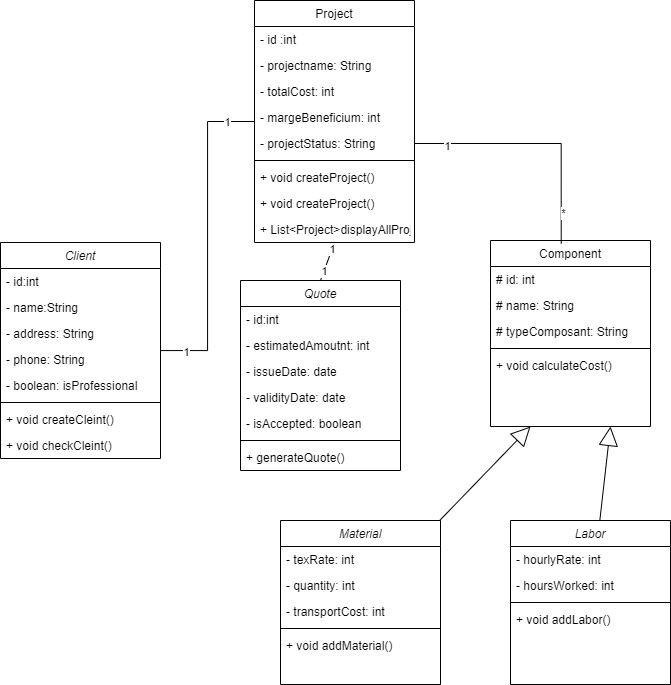

The diagram above was exported from draw.io. Its source (the exported page's mxGraphModel, read from the mxfile embedded in the PNG):
<mxGraphModel dx="1400" dy="743" grid="1" gridSize="10" guides="1" tooltips="1" connect="1" arrows="1" fold="1" page="1" pageScale="1" pageWidth="827" pageHeight="1169" math="0" shadow="0">
  <root>
    <mxCell id="WIyWlLk6GJQsqaUBKTNV-0" />
    <mxCell id="WIyWlLk6GJQsqaUBKTNV-1" parent="WIyWlLk6GJQsqaUBKTNV-0" />
    <mxCell id="zkfFHV4jXpPFQw0GAbJ--0" value="Client" style="swimlane;fontStyle=2;align=center;verticalAlign=top;childLayout=stackLayout;horizontal=1;startSize=26;horizontalStack=0;resizeParent=1;resizeLast=0;collapsible=1;marginBottom=0;rounded=0;shadow=0;strokeWidth=1;" parent="WIyWlLk6GJQsqaUBKTNV-1" vertex="1">
      <mxGeometry x="80" y="282" width="160" height="216" as="geometry">
        <mxRectangle x="230" y="140" width="160" height="26" as="alternateBounds" />
      </mxGeometry>
    </mxCell>
    <mxCell id="AHGYe04KE_8KqMroBHgP-4" value="- id:int" style="text;align=left;verticalAlign=top;spacingLeft=4;spacingRight=4;overflow=hidden;rotatable=0;points=[[0,0.5],[1,0.5]];portConstraint=eastwest;" parent="zkfFHV4jXpPFQw0GAbJ--0" vertex="1">
      <mxGeometry y="26" width="160" height="26" as="geometry" />
    </mxCell>
    <mxCell id="zkfFHV4jXpPFQw0GAbJ--1" value="- name:String" style="text;align=left;verticalAlign=top;spacingLeft=4;spacingRight=4;overflow=hidden;rotatable=0;points=[[0,0.5],[1,0.5]];portConstraint=eastwest;" parent="zkfFHV4jXpPFQw0GAbJ--0" vertex="1">
      <mxGeometry y="52" width="160" height="26" as="geometry" />
    </mxCell>
    <mxCell id="zkfFHV4jXpPFQw0GAbJ--2" value="- address: String" style="text;align=left;verticalAlign=top;spacingLeft=4;spacingRight=4;overflow=hidden;rotatable=0;points=[[0,0.5],[1,0.5]];portConstraint=eastwest;rounded=0;shadow=0;html=0;" parent="zkfFHV4jXpPFQw0GAbJ--0" vertex="1">
      <mxGeometry y="78" width="160" height="26" as="geometry" />
    </mxCell>
    <mxCell id="zkfFHV4jXpPFQw0GAbJ--3" value="- phone: String" style="text;align=left;verticalAlign=top;spacingLeft=4;spacingRight=4;overflow=hidden;rotatable=0;points=[[0,0.5],[1,0.5]];portConstraint=eastwest;rounded=0;shadow=0;html=0;" parent="zkfFHV4jXpPFQw0GAbJ--0" vertex="1">
      <mxGeometry y="104" width="160" height="26" as="geometry" />
    </mxCell>
    <mxCell id="AHGYe04KE_8KqMroBHgP-1" value="- boolean: isProfessional" style="text;align=left;verticalAlign=top;spacingLeft=4;spacingRight=4;overflow=hidden;rotatable=0;points=[[0,0.5],[1,0.5]];portConstraint=eastwest;rounded=0;shadow=0;html=0;" parent="zkfFHV4jXpPFQw0GAbJ--0" vertex="1">
      <mxGeometry y="130" width="160" height="26" as="geometry" />
    </mxCell>
    <mxCell id="zkfFHV4jXpPFQw0GAbJ--4" value="" style="line;html=1;strokeWidth=1;align=left;verticalAlign=middle;spacingTop=-1;spacingLeft=3;spacingRight=3;rotatable=0;labelPosition=right;points=[];portConstraint=eastwest;" parent="zkfFHV4jXpPFQw0GAbJ--0" vertex="1">
      <mxGeometry y="156" width="160" height="8" as="geometry" />
    </mxCell>
    <mxCell id="JRUpU_VqhEx1-qjrpf3p-0" value="+ void createCleint()" style="text;align=left;verticalAlign=top;spacingLeft=4;spacingRight=4;overflow=hidden;rotatable=0;points=[[0,0.5],[1,0.5]];portConstraint=eastwest;rounded=0;shadow=0;html=0;" vertex="1" parent="zkfFHV4jXpPFQw0GAbJ--0">
      <mxGeometry y="164" width="160" height="26" as="geometry" />
    </mxCell>
    <mxCell id="JRUpU_VqhEx1-qjrpf3p-1" value="+ void checkCleint()" style="text;align=left;verticalAlign=top;spacingLeft=4;spacingRight=4;overflow=hidden;rotatable=0;points=[[0,0.5],[1,0.5]];portConstraint=eastwest;rounded=0;shadow=0;html=0;" vertex="1" parent="zkfFHV4jXpPFQw0GAbJ--0">
      <mxGeometry y="190" width="160" height="26" as="geometry" />
    </mxCell>
    <mxCell id="AHGYe04KE_8KqMroBHgP-10" style="edgeStyle=orthogonalEdgeStyle;rounded=0;orthogonalLoop=1;jettySize=auto;html=1;endArrow=none;endFill=0;" parent="WIyWlLk6GJQsqaUBKTNV-1" source="zkfFHV4jXpPFQw0GAbJ--6" target="zkfFHV4jXpPFQw0GAbJ--0" edge="1">
      <mxGeometry relative="1" as="geometry" />
    </mxCell>
    <mxCell id="AHGYe04KE_8KqMroBHgP-44" value="1" style="edgeLabel;html=1;align=center;verticalAlign=middle;resizable=0;points=[];" parent="AHGYe04KE_8KqMroBHgP-10" connectable="0" vertex="1">
      <mxGeometry x="0.8366" y="1" relative="1" as="geometry">
        <mxPoint as="offset" />
      </mxGeometry>
    </mxCell>
    <mxCell id="AHGYe04KE_8KqMroBHgP-45" value="1" style="edgeLabel;html=1;align=center;verticalAlign=middle;resizable=0;points=[];" parent="AHGYe04KE_8KqMroBHgP-10" connectable="0" vertex="1">
      <mxGeometry x="-0.8249" relative="1" as="geometry">
        <mxPoint as="offset" />
      </mxGeometry>
    </mxCell>
    <mxCell id="AHGYe04KE_8KqMroBHgP-38" style="rounded=0;orthogonalLoop=1;jettySize=auto;html=1;exitX=0.5;exitY=1;exitDx=0;exitDy=0;entryX=0.5;entryY=0;entryDx=0;entryDy=0;endArrow=none;endFill=0;" parent="WIyWlLk6GJQsqaUBKTNV-1" source="zkfFHV4jXpPFQw0GAbJ--6" target="AHGYe04KE_8KqMroBHgP-13" edge="1">
      <mxGeometry relative="1" as="geometry" />
    </mxCell>
    <mxCell id="AHGYe04KE_8KqMroBHgP-49" value="1" style="edgeLabel;html=1;align=center;verticalAlign=middle;resizable=0;points=[];" parent="AHGYe04KE_8KqMroBHgP-38" connectable="0" vertex="1">
      <mxGeometry x="-0.686" relative="1" as="geometry">
        <mxPoint as="offset" />
      </mxGeometry>
    </mxCell>
    <mxCell id="AHGYe04KE_8KqMroBHgP-50" value="1" style="edgeLabel;html=1;align=center;verticalAlign=middle;resizable=0;points=[];" parent="AHGYe04KE_8KqMroBHgP-38" connectable="0" vertex="1">
      <mxGeometry x="0.5349" relative="1" as="geometry">
        <mxPoint as="offset" />
      </mxGeometry>
    </mxCell>
    <mxCell id="zkfFHV4jXpPFQw0GAbJ--6" value="Project" style="swimlane;fontStyle=0;align=center;verticalAlign=top;childLayout=stackLayout;horizontal=1;startSize=26;horizontalStack=0;resizeParent=1;resizeLast=0;collapsible=1;marginBottom=0;rounded=0;shadow=0;strokeWidth=1;" parent="WIyWlLk6GJQsqaUBKTNV-1" vertex="1">
      <mxGeometry x="334" y="40" width="160" height="242" as="geometry">
        <mxRectangle x="130" y="380" width="160" height="26" as="alternateBounds" />
      </mxGeometry>
    </mxCell>
    <mxCell id="zkfFHV4jXpPFQw0GAbJ--7" value="- id :int" style="text;align=left;verticalAlign=top;spacingLeft=4;spacingRight=4;overflow=hidden;rotatable=0;points=[[0,0.5],[1,0.5]];portConstraint=eastwest;" parent="zkfFHV4jXpPFQw0GAbJ--6" vertex="1">
      <mxGeometry y="26" width="160" height="26" as="geometry" />
    </mxCell>
    <mxCell id="zkfFHV4jXpPFQw0GAbJ--8" value="- projectname: String" style="text;align=left;verticalAlign=top;spacingLeft=4;spacingRight=4;overflow=hidden;rotatable=0;points=[[0,0.5],[1,0.5]];portConstraint=eastwest;rounded=0;shadow=0;html=0;" parent="zkfFHV4jXpPFQw0GAbJ--6" vertex="1">
      <mxGeometry y="52" width="160" height="26" as="geometry" />
    </mxCell>
    <mxCell id="AHGYe04KE_8KqMroBHgP-2" value="- totalCost: int" style="text;align=left;verticalAlign=top;spacingLeft=4;spacingRight=4;overflow=hidden;rotatable=0;points=[[0,0.5],[1,0.5]];portConstraint=eastwest;rounded=0;shadow=0;html=0;" parent="zkfFHV4jXpPFQw0GAbJ--6" vertex="1">
      <mxGeometry y="78" width="160" height="26" as="geometry" />
    </mxCell>
    <mxCell id="zTm4A6tM1wQQbmcJ0ZHt-1" value="- margeBeneficium: int" style="text;align=left;verticalAlign=top;spacingLeft=4;spacingRight=4;overflow=hidden;rotatable=0;points=[[0,0.5],[1,0.5]];portConstraint=eastwest;rounded=0;shadow=0;html=0;" parent="zkfFHV4jXpPFQw0GAbJ--6" vertex="1">
      <mxGeometry y="104" width="160" height="26" as="geometry" />
    </mxCell>
    <mxCell id="AHGYe04KE_8KqMroBHgP-3" value="- projectStatus: String" style="text;align=left;verticalAlign=top;spacingLeft=4;spacingRight=4;overflow=hidden;rotatable=0;points=[[0,0.5],[1,0.5]];portConstraint=eastwest;rounded=0;shadow=0;html=0;" parent="zkfFHV4jXpPFQw0GAbJ--6" vertex="1">
      <mxGeometry y="130" width="160" height="26" as="geometry" />
    </mxCell>
    <mxCell id="zkfFHV4jXpPFQw0GAbJ--9" value="" style="line;html=1;strokeWidth=1;align=left;verticalAlign=middle;spacingTop=-1;spacingLeft=3;spacingRight=3;rotatable=0;labelPosition=right;points=[];portConstraint=eastwest;" parent="zkfFHV4jXpPFQw0GAbJ--6" vertex="1">
      <mxGeometry y="156" width="160" height="8" as="geometry" />
    </mxCell>
    <mxCell id="AHGYe04KE_8KqMroBHgP-43" value="+ void createProject()" style="text;align=left;verticalAlign=top;spacingLeft=4;spacingRight=4;overflow=hidden;rotatable=0;points=[[0,0.5],[1,0.5]];portConstraint=eastwest;rounded=0;shadow=0;html=0;" parent="zkfFHV4jXpPFQw0GAbJ--6" vertex="1">
      <mxGeometry y="164" width="160" height="26" as="geometry" />
    </mxCell>
    <mxCell id="JRUpU_VqhEx1-qjrpf3p-5" value="+ void createProject()" style="text;align=left;verticalAlign=top;spacingLeft=4;spacingRight=4;overflow=hidden;rotatable=0;points=[[0,0.5],[1,0.5]];portConstraint=eastwest;rounded=0;shadow=0;html=0;" vertex="1" parent="zkfFHV4jXpPFQw0GAbJ--6">
      <mxGeometry y="190" width="160" height="26" as="geometry" />
    </mxCell>
    <mxCell id="JRUpU_VqhEx1-qjrpf3p-2" value="+ List&lt;Project&gt;displayAllProjects()" style="text;align=left;verticalAlign=top;spacingLeft=4;spacingRight=4;overflow=hidden;rotatable=0;points=[[0,0.5],[1,0.5]];portConstraint=eastwest;rounded=0;shadow=0;html=0;" vertex="1" parent="zkfFHV4jXpPFQw0GAbJ--6">
      <mxGeometry y="216" width="160" height="26" as="geometry" />
    </mxCell>
    <mxCell id="zkfFHV4jXpPFQw0GAbJ--17" value="Component" style="swimlane;fontStyle=0;align=center;verticalAlign=top;childLayout=stackLayout;horizontal=1;startSize=26;horizontalStack=0;resizeParent=1;resizeLast=0;collapsible=1;marginBottom=0;rounded=0;shadow=0;strokeWidth=1;" parent="WIyWlLk6GJQsqaUBKTNV-1" vertex="1">
      <mxGeometry x="570" y="280" width="160" height="186" as="geometry">
        <mxRectangle x="550" y="140" width="160" height="26" as="alternateBounds" />
      </mxGeometry>
    </mxCell>
    <mxCell id="zkfFHV4jXpPFQw0GAbJ--18" value="# id: int" style="text;align=left;verticalAlign=top;spacingLeft=4;spacingRight=4;overflow=hidden;rotatable=0;points=[[0,0.5],[1,0.5]];portConstraint=eastwest;" parent="zkfFHV4jXpPFQw0GAbJ--17" vertex="1">
      <mxGeometry y="26" width="160" height="26" as="geometry" />
    </mxCell>
    <mxCell id="AHGYe04KE_8KqMroBHgP-5" value="# name: String" style="text;align=left;verticalAlign=top;spacingLeft=4;spacingRight=4;overflow=hidden;rotatable=0;points=[[0,0.5],[1,0.5]];portConstraint=eastwest;" parent="zkfFHV4jXpPFQw0GAbJ--17" vertex="1">
      <mxGeometry y="52" width="160" height="26" as="geometry" />
    </mxCell>
    <mxCell id="zTm4A6tM1wQQbmcJ0ZHt-2" value="# typeComposant: String" style="text;align=left;verticalAlign=top;spacingLeft=4;spacingRight=4;overflow=hidden;rotatable=0;points=[[0,0.5],[1,0.5]];portConstraint=eastwest;" parent="zkfFHV4jXpPFQw0GAbJ--17" vertex="1">
      <mxGeometry y="78" width="160" height="26" as="geometry" />
    </mxCell>
    <mxCell id="zkfFHV4jXpPFQw0GAbJ--23" value="" style="line;html=1;strokeWidth=1;align=left;verticalAlign=middle;spacingTop=-1;spacingLeft=3;spacingRight=3;rotatable=0;labelPosition=right;points=[];portConstraint=eastwest;" parent="zkfFHV4jXpPFQw0GAbJ--17" vertex="1">
      <mxGeometry y="104" width="160" height="8" as="geometry" />
    </mxCell>
    <mxCell id="zkfFHV4jXpPFQw0GAbJ--25" value="+ void calculateCost()" style="text;align=left;verticalAlign=top;spacingLeft=4;spacingRight=4;overflow=hidden;rotatable=0;points=[[0,0.5],[1,0.5]];portConstraint=eastwest;" parent="zkfFHV4jXpPFQw0GAbJ--17" vertex="1">
      <mxGeometry y="112" width="160" height="26" as="geometry" />
    </mxCell>
    <mxCell id="AHGYe04KE_8KqMroBHgP-11" style="edgeStyle=orthogonalEdgeStyle;rounded=0;orthogonalLoop=1;jettySize=auto;html=1;entryX=0.442;entryY=0.016;entryDx=0;entryDy=0;entryPerimeter=0;endArrow=none;endFill=0;" parent="WIyWlLk6GJQsqaUBKTNV-1" source="AHGYe04KE_8KqMroBHgP-3" target="zkfFHV4jXpPFQw0GAbJ--17" edge="1">
      <mxGeometry relative="1" as="geometry" />
    </mxCell>
    <mxCell id="AHGYe04KE_8KqMroBHgP-47" value="*" style="edgeLabel;html=1;align=center;verticalAlign=middle;resizable=0;points=[];" parent="AHGYe04KE_8KqMroBHgP-11" connectable="0" vertex="1">
      <mxGeometry x="0.7559" y="2" relative="1" as="geometry">
        <mxPoint as="offset" />
      </mxGeometry>
    </mxCell>
    <mxCell id="AHGYe04KE_8KqMroBHgP-48" value="1" style="edgeLabel;html=1;align=center;verticalAlign=middle;resizable=0;points=[];" parent="AHGYe04KE_8KqMroBHgP-11" connectable="0" vertex="1">
      <mxGeometry x="-0.7425" y="-2" relative="1" as="geometry">
        <mxPoint as="offset" />
      </mxGeometry>
    </mxCell>
    <mxCell id="AHGYe04KE_8KqMroBHgP-13" value="Quote" style="swimlane;fontStyle=2;align=center;verticalAlign=top;childLayout=stackLayout;horizontal=1;startSize=26;horizontalStack=0;resizeParent=1;resizeLast=0;collapsible=1;marginBottom=0;rounded=0;shadow=0;strokeWidth=1;" parent="WIyWlLk6GJQsqaUBKTNV-1" vertex="1">
      <mxGeometry x="320" y="320" width="160" height="190" as="geometry">
        <mxRectangle x="230" y="140" width="160" height="26" as="alternateBounds" />
      </mxGeometry>
    </mxCell>
    <mxCell id="AHGYe04KE_8KqMroBHgP-14" value="- id:int" style="text;align=left;verticalAlign=top;spacingLeft=4;spacingRight=4;overflow=hidden;rotatable=0;points=[[0,0.5],[1,0.5]];portConstraint=eastwest;" parent="AHGYe04KE_8KqMroBHgP-13" vertex="1">
      <mxGeometry y="26" width="160" height="26" as="geometry" />
    </mxCell>
    <mxCell id="AHGYe04KE_8KqMroBHgP-15" value="- estimatedAmoutnt: int" style="text;align=left;verticalAlign=top;spacingLeft=4;spacingRight=4;overflow=hidden;rotatable=0;points=[[0,0.5],[1,0.5]];portConstraint=eastwest;" parent="AHGYe04KE_8KqMroBHgP-13" vertex="1">
      <mxGeometry y="52" width="160" height="26" as="geometry" />
    </mxCell>
    <mxCell id="AHGYe04KE_8KqMroBHgP-16" value="- issueDate: date" style="text;align=left;verticalAlign=top;spacingLeft=4;spacingRight=4;overflow=hidden;rotatable=0;points=[[0,0.5],[1,0.5]];portConstraint=eastwest;rounded=0;shadow=0;html=0;" parent="AHGYe04KE_8KqMroBHgP-13" vertex="1">
      <mxGeometry y="78" width="160" height="26" as="geometry" />
    </mxCell>
    <mxCell id="AHGYe04KE_8KqMroBHgP-17" value="- validityDate: date" style="text;align=left;verticalAlign=top;spacingLeft=4;spacingRight=4;overflow=hidden;rotatable=0;points=[[0,0.5],[1,0.5]];portConstraint=eastwest;rounded=0;shadow=0;html=0;" parent="AHGYe04KE_8KqMroBHgP-13" vertex="1">
      <mxGeometry y="104" width="160" height="26" as="geometry" />
    </mxCell>
    <mxCell id="AHGYe04KE_8KqMroBHgP-21" value="- isAccepted: boolean" style="text;align=left;verticalAlign=top;spacingLeft=4;spacingRight=4;overflow=hidden;rotatable=0;points=[[0,0.5],[1,0.5]];portConstraint=eastwest;rounded=0;shadow=0;html=0;" parent="AHGYe04KE_8KqMroBHgP-13" vertex="1">
      <mxGeometry y="130" width="160" height="26" as="geometry" />
    </mxCell>
    <mxCell id="AHGYe04KE_8KqMroBHgP-19" value="" style="line;html=1;strokeWidth=1;align=left;verticalAlign=middle;spacingTop=-1;spacingLeft=3;spacingRight=3;rotatable=0;labelPosition=right;points=[];portConstraint=eastwest;" parent="AHGYe04KE_8KqMroBHgP-13" vertex="1">
      <mxGeometry y="156" width="160" height="8" as="geometry" />
    </mxCell>
    <mxCell id="AHGYe04KE_8KqMroBHgP-41" value="+ generateQuote()" style="text;align=left;verticalAlign=top;spacingLeft=4;spacingRight=4;overflow=hidden;rotatable=0;points=[[0,0.5],[1,0.5]];portConstraint=eastwest;rounded=0;shadow=0;html=0;" parent="AHGYe04KE_8KqMroBHgP-13" vertex="1">
      <mxGeometry y="164" width="160" height="26" as="geometry" />
    </mxCell>
    <mxCell id="AHGYe04KE_8KqMroBHgP-37" style="rounded=0;orthogonalLoop=1;jettySize=auto;html=1;entryX=0.25;entryY=1;entryDx=0;entryDy=0;endArrow=block;endFill=0;endSize=17;" parent="WIyWlLk6GJQsqaUBKTNV-1" source="AHGYe04KE_8KqMroBHgP-22" target="zkfFHV4jXpPFQw0GAbJ--17" edge="1">
      <mxGeometry relative="1" as="geometry" />
    </mxCell>
    <mxCell id="AHGYe04KE_8KqMroBHgP-22" value="Material" style="swimlane;fontStyle=2;align=center;verticalAlign=top;childLayout=stackLayout;horizontal=1;startSize=26;horizontalStack=0;resizeParent=1;resizeLast=0;collapsible=1;marginBottom=0;rounded=0;shadow=0;strokeWidth=1;" parent="WIyWlLk6GJQsqaUBKTNV-1" vertex="1">
      <mxGeometry x="360" y="560" width="160" height="164" as="geometry">
        <mxRectangle x="230" y="140" width="160" height="26" as="alternateBounds" />
      </mxGeometry>
    </mxCell>
    <mxCell id="AHGYe04KE_8KqMroBHgP-24" value="- texRate: int" style="text;align=left;verticalAlign=top;spacingLeft=4;spacingRight=4;overflow=hidden;rotatable=0;points=[[0,0.5],[1,0.5]];portConstraint=eastwest;" parent="AHGYe04KE_8KqMroBHgP-22" vertex="1">
      <mxGeometry y="26" width="160" height="26" as="geometry" />
    </mxCell>
    <mxCell id="zTm4A6tM1wQQbmcJ0ZHt-0" value="- quantity: int" style="text;align=left;verticalAlign=top;spacingLeft=4;spacingRight=4;overflow=hidden;rotatable=0;points=[[0,0.5],[1,0.5]];portConstraint=eastwest;rounded=0;shadow=0;html=0;" parent="AHGYe04KE_8KqMroBHgP-22" vertex="1">
      <mxGeometry y="52" width="160" height="26" as="geometry" />
    </mxCell>
    <mxCell id="AHGYe04KE_8KqMroBHgP-25" value="- transportCost: int" style="text;align=left;verticalAlign=top;spacingLeft=4;spacingRight=4;overflow=hidden;rotatable=0;points=[[0,0.5],[1,0.5]];portConstraint=eastwest;rounded=0;shadow=0;html=0;" parent="AHGYe04KE_8KqMroBHgP-22" vertex="1">
      <mxGeometry y="78" width="160" height="26" as="geometry" />
    </mxCell>
    <mxCell id="AHGYe04KE_8KqMroBHgP-28" value="" style="line;html=1;strokeWidth=1;align=left;verticalAlign=middle;spacingTop=-1;spacingLeft=3;spacingRight=3;rotatable=0;labelPosition=right;points=[];portConstraint=eastwest;" parent="AHGYe04KE_8KqMroBHgP-22" vertex="1">
      <mxGeometry y="104" width="160" height="8" as="geometry" />
    </mxCell>
    <mxCell id="JRUpU_VqhEx1-qjrpf3p-3" value="+ void addMaterial()" style="text;align=left;verticalAlign=top;spacingLeft=4;spacingRight=4;overflow=hidden;rotatable=0;points=[[0,0.5],[1,0.5]];portConstraint=eastwest;" vertex="1" parent="AHGYe04KE_8KqMroBHgP-22">
      <mxGeometry y="112" width="160" height="26" as="geometry" />
    </mxCell>
    <mxCell id="AHGYe04KE_8KqMroBHgP-36" style="rounded=0;orthogonalLoop=1;jettySize=auto;html=1;endArrow=block;endFill=0;endSize=17;entryX=0.75;entryY=1;entryDx=0;entryDy=0;" parent="WIyWlLk6GJQsqaUBKTNV-1" source="AHGYe04KE_8KqMroBHgP-29" target="zkfFHV4jXpPFQw0GAbJ--17" edge="1">
      <mxGeometry relative="1" as="geometry">
        <mxPoint x="680" y="470" as="targetPoint" />
      </mxGeometry>
    </mxCell>
    <mxCell id="AHGYe04KE_8KqMroBHgP-29" value="Labor" style="swimlane;fontStyle=2;align=center;verticalAlign=top;childLayout=stackLayout;horizontal=1;startSize=26;horizontalStack=0;resizeParent=1;resizeLast=0;collapsible=1;marginBottom=0;rounded=0;shadow=0;strokeWidth=1;" parent="WIyWlLk6GJQsqaUBKTNV-1" vertex="1">
      <mxGeometry x="590" y="560" width="160" height="164" as="geometry">
        <mxRectangle x="230" y="140" width="160" height="26" as="alternateBounds" />
      </mxGeometry>
    </mxCell>
    <mxCell id="AHGYe04KE_8KqMroBHgP-31" value="- hourlyRate: int" style="text;align=left;verticalAlign=top;spacingLeft=4;spacingRight=4;overflow=hidden;rotatable=0;points=[[0,0.5],[1,0.5]];portConstraint=eastwest;" parent="AHGYe04KE_8KqMroBHgP-29" vertex="1">
      <mxGeometry y="26" width="160" height="26" as="geometry" />
    </mxCell>
    <mxCell id="AHGYe04KE_8KqMroBHgP-32" value="- hoursWorked: int" style="text;align=left;verticalAlign=top;spacingLeft=4;spacingRight=4;overflow=hidden;rotatable=0;points=[[0,0.5],[1,0.5]];portConstraint=eastwest;rounded=0;shadow=0;html=0;" parent="AHGYe04KE_8KqMroBHgP-29" vertex="1">
      <mxGeometry y="52" width="160" height="26" as="geometry" />
    </mxCell>
    <mxCell id="AHGYe04KE_8KqMroBHgP-35" value="" style="line;html=1;strokeWidth=1;align=left;verticalAlign=middle;spacingTop=-1;spacingLeft=3;spacingRight=3;rotatable=0;labelPosition=right;points=[];portConstraint=eastwest;" parent="AHGYe04KE_8KqMroBHgP-29" vertex="1">
      <mxGeometry y="78" width="160" height="8" as="geometry" />
    </mxCell>
    <mxCell id="JRUpU_VqhEx1-qjrpf3p-4" value="+ void addLabor()" style="text;align=left;verticalAlign=top;spacingLeft=4;spacingRight=4;overflow=hidden;rotatable=0;points=[[0,0.5],[1,0.5]];portConstraint=eastwest;" vertex="1" parent="AHGYe04KE_8KqMroBHgP-29">
      <mxGeometry y="86" width="160" height="26" as="geometry" />
    </mxCell>
  </root>
</mxGraphModel>